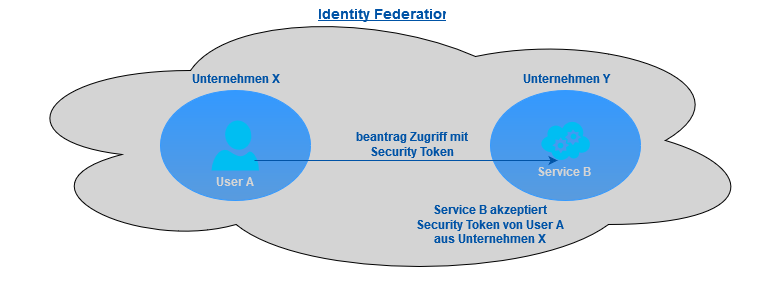

The diagram above was exported from draw.io. Its source (the exported page's mxGraphModel, read from the mxfile embedded in the PNG):
<mxGraphModel dx="790" dy="453" grid="1" gridSize="10" guides="1" tooltips="1" connect="1" arrows="1" fold="1" page="1" pageScale="1" pageWidth="826" pageHeight="1169" background="#ffffff" math="0" shadow="0">
  <root>
    <mxCell id="0" />
    <mxCell id="1" parent="0" />
    <mxCell id="3" value="Identity Federation " style="ellipse;shape=cloud;whiteSpace=wrap;html=1;strokeColor=#000000;fillColor=#D4D4D4;gradientColor=none;fontStyle=5;verticalAlign=top;fontColor=#0053A6;fontSize=14;labelPosition=center;verticalLabelPosition=middle;align=center;" vertex="1" parent="1">
      <mxGeometry x="120" y="120" width="760" height="280" as="geometry" />
    </mxCell>
    <mxCell id="2" value="Unternehmen X" style="ellipse;whiteSpace=wrap;html=1;strokeColor=#3399FF;fillColor=#3399FF;gradientColor=#599BDE;fontStyle=1;fontColor=#0053A6;labelPosition=center;verticalLabelPosition=top;align=center;verticalAlign=bottom;" vertex="1" parent="1">
      <mxGeometry x="280" y="210" width="150" height="110" as="geometry" />
    </mxCell>
    <mxCell id="4" value="Unternehmen Y" style="ellipse;whiteSpace=wrap;html=1;strokeColor=#3399FF;fillColor=#3399FF;gradientColor=#599BDE;fontStyle=1;fontColor=#0053A6;labelPosition=center;verticalLabelPosition=top;align=center;verticalAlign=bottom;" vertex="1" parent="1">
      <mxGeometry x="610" y="210" width="150" height="110" as="geometry" />
    </mxCell>
    <mxCell id="14" value="&lt;b&gt;User A&lt;br&gt;&lt;/b&gt;" style="verticalLabelPosition=bottom;html=1;verticalAlign=top;strokeColor=none;fillColor=#00BEF2;shape=mxgraph.azure.user;fontColor=#D4D4D4;" vertex="1" parent="1">
      <mxGeometry x="331" y="240" width="47.5" height="50" as="geometry" />
    </mxCell>
    <mxCell id="15" value="&lt;b&gt;Service B&lt;br&gt;&lt;/b&gt;" style="verticalLabelPosition=bottom;html=1;verticalAlign=top;strokeColor=none;fillColor=#00BEF2;shape=mxgraph.azure.cloud_service;fontColor=#D4D4D4;" vertex="1" parent="1">
      <mxGeometry x="660" y="240" width="50" height="40" as="geometry" />
    </mxCell>
    <mxCell id="16" value="" style="endArrow=classic;html=1;fontColor=#D4D4D4;exitX=0.905;exitY=0.8;exitPerimeter=0;entryX=0.34;entryY=1;entryPerimeter=0;strokeColor=#0053A6;" edge="1" parent="1" source="14" target="15">
      <mxGeometry width="50" height="50" relative="1" as="geometry">
        <mxPoint x="379" y="290" as="sourcePoint" />
        <mxPoint x="429" y="240" as="targetPoint" />
      </mxGeometry>
    </mxCell>
    <mxCell id="17" value="&lt;font color=&quot;#0053A6&quot;&gt;beantrag Zugriff mit &lt;br&gt;Security Token&lt;br&gt;&lt;/font&gt;" style="text;html=1;resizable=0;points=[];align=center;verticalAlign=middle;labelBackgroundColor=none;fontColor=#0053A6;fontStyle=1" vertex="1" connectable="0" parent="16">
      <mxGeometry x="0.1617" y="-2" relative="1" as="geometry">
        <mxPoint x="-20" y="-17" as="offset" />
      </mxGeometry>
    </mxCell>
    <UserObject label="Service B akzeptiert Security Token von User A aus Unternehmen X" placeholders="1" name="Variable" id="19">
      <mxCell style="text;html=1;strokeColor=none;fillColor=none;align=center;verticalAlign=middle;whiteSpace=wrap;overflow=hidden;labelBackgroundColor=none;fontColor=#0053A6;fontStyle=1" vertex="1" parent="1">
        <mxGeometry x="530" y="320" width="160" height="50" as="geometry" />
      </mxCell>
    </UserObject>
  </root>
</mxGraphModel>